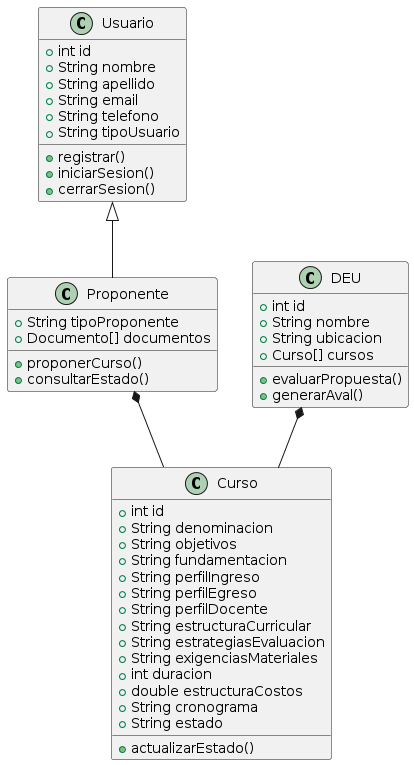

The diagram above was rendered by PlantUML. Its source (embedded in the PNG):
@startuml
class Usuario {
  + int id
  + String nombre
  + String apellido
  + String email
  + String telefono
  + String tipoUsuario
  + registrar()
  + iniciarSesion()
  + cerrarSesion()
}

class Proponente {
  + String tipoProponente
  + Documento[] documentos
  + proponerCurso()
  + consultarEstado()
}

class DEU {
  + int id
  + String nombre
  + String ubicacion
  + Curso[] cursos
  + evaluarPropuesta()
  + generarAval()
}

class Curso {
  + int id
  + String denominacion
  + String objetivos
  + String fundamentacion
  + String perfilIngreso
  + String perfilEgreso
  + String perfilDocente
  + String estructuraCurricular
  + String estrategiasEvaluacion
  + String exigenciasMateriales
  + int duracion
  + double estructuraCostos
  + String cronograma
  + String estado
  + actualizarEstado()
}

Usuario <|-- Proponente
DEU *-- Curso
Proponente *-- Curso
@enduml